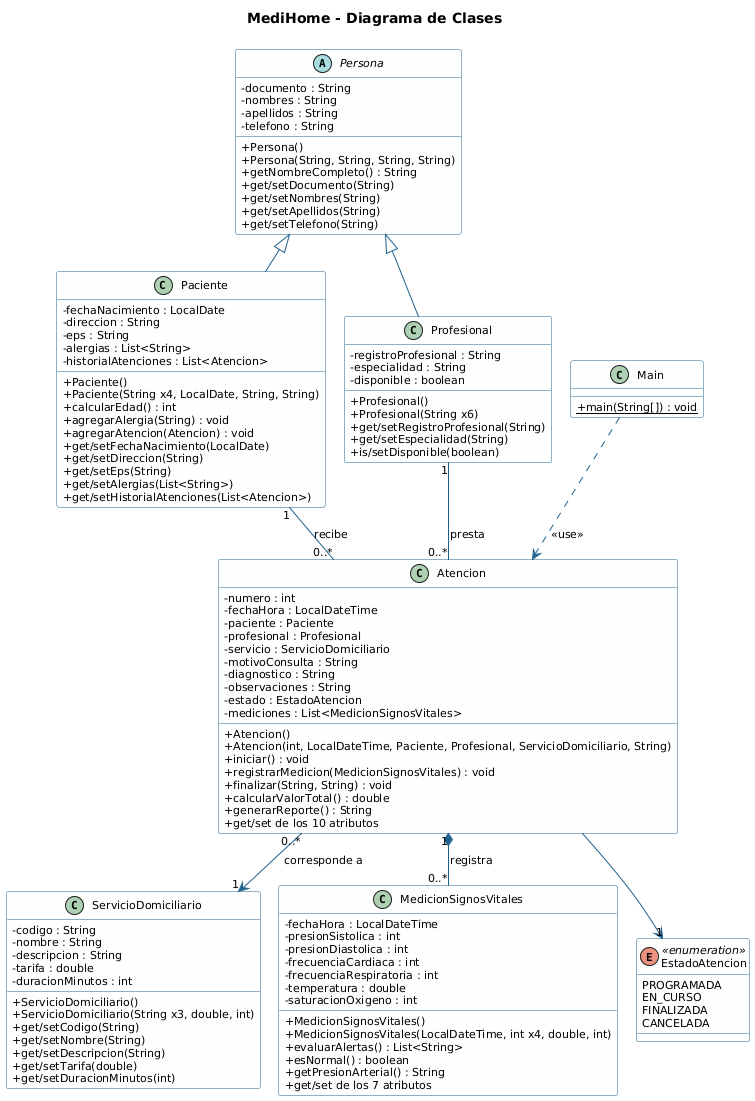

The diagram above was rendered by PlantUML. Its source (embedded in the PNG):
@startuml MediHome
!pragma layout smetana
skinparam classAttributeIconSize 0
skinparam defaultFontSize 11
skinparam nodesep 25
skinparam ranksep 40
skinparam class {
  BackgroundColor #FDFEFE
  BorderColor #1F618D
  ArrowColor #1F618D
}
title MediHome - Diagrama de Clases

abstract class Persona {
  - documento : String
  - nombres : String
  - apellidos : String
  - telefono : String
  + Persona()
  + Persona(String, String, String, String)
  + getNombreCompleto() : String
  + get/setDocumento(String)
  + get/setNombres(String)
  + get/setApellidos(String)
  + get/setTelefono(String)
}

class Paciente {
  - fechaNacimiento : LocalDate
  - direccion : String
  - eps : String
  - alergias : List<String>
  - historialAtenciones : List<Atencion>
  + Paciente()
  + Paciente(String x4, LocalDate, String, String)
  + calcularEdad() : int
  + agregarAlergia(String) : void
  + agregarAtencion(Atencion) : void
  + get/setFechaNacimiento(LocalDate)
  + get/setDireccion(String)
  + get/setEps(String)
  + get/setAlergias(List<String>)
  + get/setHistorialAtenciones(List<Atencion>)
}

class Profesional {
  - registroProfesional : String
  - especialidad : String
  - disponible : boolean
  + Profesional()
  + Profesional(String x6)
  + get/setRegistroProfesional(String)
  + get/setEspecialidad(String)
  + is/setDisponible(boolean)
}

class ServicioDomiciliario {
  - codigo : String
  - nombre : String
  - descripcion : String
  - tarifa : double
  - duracionMinutos : int
  + ServicioDomiciliario()
  + ServicioDomiciliario(String x3, double, int)
  + get/setCodigo(String)
  + get/setNombre(String)
  + get/setDescripcion(String)
  + get/setTarifa(double)
  + get/setDuracionMinutos(int)
}

class Atencion {
  - numero : int
  - fechaHora : LocalDateTime
  - paciente : Paciente
  - profesional : Profesional
  - servicio : ServicioDomiciliario
  - motivoConsulta : String
  - diagnostico : String
  - observaciones : String
  - estado : EstadoAtencion
  - mediciones : List<MedicionSignosVitales>
  + Atencion()
  + Atencion(int, LocalDateTime, Paciente, Profesional, ServicioDomiciliario, String)
  + iniciar() : void
  + registrarMedicion(MedicionSignosVitales) : void
  + finalizar(String, String) : void
  + calcularValorTotal() : double
  + generarReporte() : String
  {method} + get/set de los 10 atributos
}

class MedicionSignosVitales {
  - fechaHora : LocalDateTime
  - presionSistolica : int
  - presionDiastolica : int
  - frecuenciaCardiaca : int
  - frecuenciaRespiratoria : int
  - temperatura : double
  - saturacionOxigeno : int
  + MedicionSignosVitales()
  + MedicionSignosVitales(LocalDateTime, int x4, double, int)
  + evaluarAlertas() : List<String>
  + esNormal() : boolean
  + getPresionArterial() : String
  {method} + get/set de los 7 atributos
}

enum EstadoAtencion <<enumeration>> {
  PROGRAMADA
  EN_CURSO
  FINALIZADA
  CANCELADA
}

class Main {
  + {static} main(String[]) : void
}

Persona <|-- Paciente
Persona <|-- Profesional
Paciente "1" -- "0..*" Atencion : recibe >
Profesional "1" -- "0..*" Atencion : presta >
Atencion "0..*" --> "1" ServicioDomiciliario : corresponde a >
Atencion "1" *-- "0..*" MedicionSignosVitales : registra >
Atencion --> "1" EstadoAtencion
Main ..> Atencion : <<use>>
@enduml